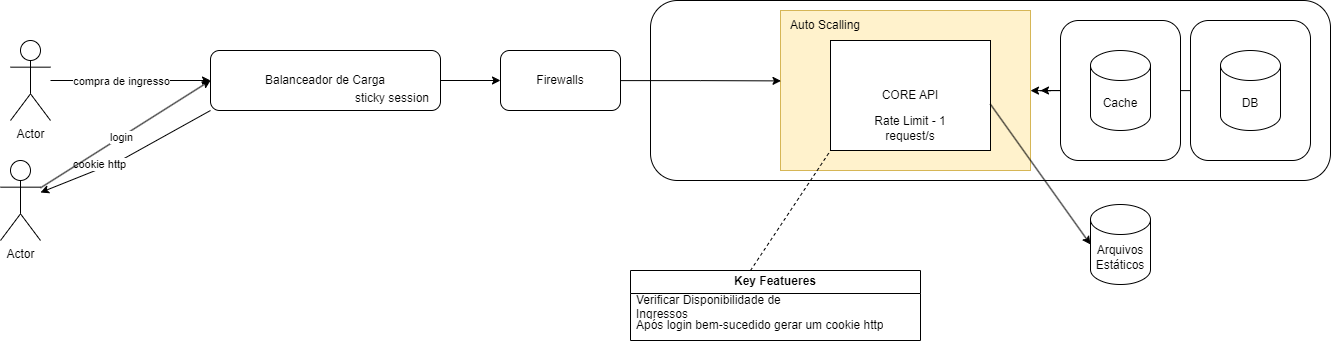

The diagram above was exported from draw.io. Its source (the exported page's mxGraphModel, read from the mxfile embedded in the PNG):
<mxGraphModel dx="2293" dy="1307" grid="1" gridSize="10" guides="1" tooltips="1" connect="1" arrows="1" fold="1" page="1" pageScale="1" pageWidth="1169" pageHeight="827" math="0" shadow="0">
  <root>
    <mxCell id="0" />
    <mxCell id="1" parent="0" />
    <mxCell id="0kx0r4Rlf0pI_rS8J3VP-30" style="rounded=0;orthogonalLoop=1;jettySize=auto;html=1;exitX=0;exitY=1;exitDx=0;exitDy=0;" edge="1" parent="1" source="0kx0r4Rlf0pI_rS8J3VP-1" target="0kx0r4Rlf0pI_rS8J3VP-27">
      <mxGeometry relative="1" as="geometry">
        <Array as="points">
          <mxPoint x="220" y="290" />
        </Array>
      </mxGeometry>
    </mxCell>
    <mxCell id="0kx0r4Rlf0pI_rS8J3VP-31" value="cookie http" style="edgeLabel;html=1;align=center;verticalAlign=middle;resizable=0;points=[];" vertex="1" connectable="0" parent="0kx0r4Rlf0pI_rS8J3VP-30">
      <mxGeometry x="0.3227" y="-6" relative="1" as="geometry">
        <mxPoint as="offset" />
      </mxGeometry>
    </mxCell>
    <mxCell id="0kx0r4Rlf0pI_rS8J3VP-34" style="edgeStyle=orthogonalEdgeStyle;rounded=0;orthogonalLoop=1;jettySize=auto;html=1;entryX=0;entryY=0.5;entryDx=0;entryDy=0;" edge="1" parent="1" source="0kx0r4Rlf0pI_rS8J3VP-1" target="0kx0r4Rlf0pI_rS8J3VP-33">
      <mxGeometry relative="1" as="geometry" />
    </mxCell>
    <mxCell id="0kx0r4Rlf0pI_rS8J3VP-1" value="Balanceador de Carga" style="rounded=1;whiteSpace=wrap;html=1;" vertex="1" parent="1">
      <mxGeometry x="310" y="180" width="230" height="60" as="geometry" />
    </mxCell>
    <mxCell id="0kx0r4Rlf0pI_rS8J3VP-3" style="edgeStyle=orthogonalEdgeStyle;rounded=0;orthogonalLoop=1;jettySize=auto;html=1;entryX=0;entryY=0.5;entryDx=0;entryDy=0;" edge="1" parent="1" source="0kx0r4Rlf0pI_rS8J3VP-2" target="0kx0r4Rlf0pI_rS8J3VP-1">
      <mxGeometry relative="1" as="geometry" />
    </mxCell>
    <mxCell id="0kx0r4Rlf0pI_rS8J3VP-20" value="compra de ingresso" style="edgeLabel;html=1;align=center;verticalAlign=middle;resizable=0;points=[];" vertex="1" connectable="0" parent="0kx0r4Rlf0pI_rS8J3VP-3">
      <mxGeometry x="-0.362" y="-1" relative="1" as="geometry">
        <mxPoint x="19" y="-1" as="offset" />
      </mxGeometry>
    </mxCell>
    <mxCell id="0kx0r4Rlf0pI_rS8J3VP-2" value="Actor" style="shape=umlActor;verticalLabelPosition=bottom;verticalAlign=top;html=1;outlineConnect=0;" vertex="1" parent="1">
      <mxGeometry x="110" y="170" width="40" height="80" as="geometry" />
    </mxCell>
    <mxCell id="0kx0r4Rlf0pI_rS8J3VP-4" value="sticky session" style="text;html=1;align=center;verticalAlign=middle;whiteSpace=wrap;rounded=0;" vertex="1" parent="1">
      <mxGeometry x="432" y="213" width="120" height="30" as="geometry" />
    </mxCell>
    <mxCell id="0kx0r4Rlf0pI_rS8J3VP-28" style="rounded=0;orthogonalLoop=1;jettySize=auto;html=1;entryX=0;entryY=0.5;entryDx=0;entryDy=0;" edge="1" parent="1" source="0kx0r4Rlf0pI_rS8J3VP-27" target="0kx0r4Rlf0pI_rS8J3VP-1">
      <mxGeometry relative="1" as="geometry" />
    </mxCell>
    <mxCell id="0kx0r4Rlf0pI_rS8J3VP-29" value="login" style="edgeLabel;html=1;align=center;verticalAlign=middle;resizable=0;points=[];" vertex="1" connectable="0" parent="0kx0r4Rlf0pI_rS8J3VP-28">
      <mxGeometry x="-0.0422" y="1" relative="1" as="geometry">
        <mxPoint as="offset" />
      </mxGeometry>
    </mxCell>
    <mxCell id="0kx0r4Rlf0pI_rS8J3VP-27" value="Actor" style="shape=umlActor;verticalLabelPosition=bottom;verticalAlign=top;html=1;outlineConnect=0;" vertex="1" parent="1">
      <mxGeometry x="100" y="290" width="40" height="80" as="geometry" />
    </mxCell>
    <mxCell id="0kx0r4Rlf0pI_rS8J3VP-33" value="Firewalls" style="rounded=1;whiteSpace=wrap;html=1;" vertex="1" parent="1">
      <mxGeometry x="600" y="180" width="120" height="60" as="geometry" />
    </mxCell>
    <mxCell id="0kx0r4Rlf0pI_rS8J3VP-35" value="" style="rounded=1;whiteSpace=wrap;html=1;" vertex="1" parent="1">
      <mxGeometry x="750" y="130" width="680" height="180" as="geometry" />
    </mxCell>
    <mxCell id="0kx0r4Rlf0pI_rS8J3VP-37" value="" style="rounded=0;whiteSpace=wrap;html=1;fillColor=#fff2cc;strokeColor=#d6b656;" vertex="1" parent="1">
      <mxGeometry x="880" y="140" width="250" height="160" as="geometry" />
    </mxCell>
    <mxCell id="0kx0r4Rlf0pI_rS8J3VP-36" value="CORE API" style="rounded=0;whiteSpace=wrap;html=1;" vertex="1" parent="1">
      <mxGeometry x="930" y="170" width="160" height="110" as="geometry" />
    </mxCell>
    <mxCell id="0kx0r4Rlf0pI_rS8J3VP-38" value="Auto Scalling" style="text;html=1;align=center;verticalAlign=middle;whiteSpace=wrap;rounded=0;" vertex="1" parent="1">
      <mxGeometry x="880" y="140" width="90" height="30" as="geometry" />
    </mxCell>
    <mxCell id="0kx0r4Rlf0pI_rS8J3VP-45" style="edgeStyle=orthogonalEdgeStyle;rounded=0;orthogonalLoop=1;jettySize=auto;html=1;" edge="1" parent="1" source="0kx0r4Rlf0pI_rS8J3VP-40">
      <mxGeometry relative="1" as="geometry">
        <mxPoint x="1140" y="220.00000000000006" as="targetPoint" />
      </mxGeometry>
    </mxCell>
    <mxCell id="0kx0r4Rlf0pI_rS8J3VP-40" value="" style="rounded=1;whiteSpace=wrap;html=1;" vertex="1" parent="1">
      <mxGeometry x="1290" y="150" width="120" height="140" as="geometry" />
    </mxCell>
    <mxCell id="0kx0r4Rlf0pI_rS8J3VP-44" style="edgeStyle=orthogonalEdgeStyle;rounded=0;orthogonalLoop=1;jettySize=auto;html=1;" edge="1" parent="1" source="0kx0r4Rlf0pI_rS8J3VP-41" target="0kx0r4Rlf0pI_rS8J3VP-37">
      <mxGeometry relative="1" as="geometry" />
    </mxCell>
    <mxCell id="0kx0r4Rlf0pI_rS8J3VP-41" value="" style="rounded=1;whiteSpace=wrap;html=1;" vertex="1" parent="1">
      <mxGeometry x="1160" y="150" width="120" height="140" as="geometry" />
    </mxCell>
    <mxCell id="0kx0r4Rlf0pI_rS8J3VP-42" value="Cache" style="shape=cylinder3;whiteSpace=wrap;html=1;boundedLbl=1;backgroundOutline=1;size=15;" vertex="1" parent="1">
      <mxGeometry x="1190" y="180" width="60" height="80" as="geometry" />
    </mxCell>
    <mxCell id="0kx0r4Rlf0pI_rS8J3VP-43" value="DB" style="shape=cylinder3;whiteSpace=wrap;html=1;boundedLbl=1;backgroundOutline=1;size=15;" vertex="1" parent="1">
      <mxGeometry x="1320" y="180" width="60" height="80" as="geometry" />
    </mxCell>
    <mxCell id="0kx0r4Rlf0pI_rS8J3VP-46" value="Rate Limit - 1 request/s" style="text;html=1;align=center;verticalAlign=middle;whiteSpace=wrap;rounded=0;" vertex="1" parent="1">
      <mxGeometry x="950" y="243" width="120" height="30" as="geometry" />
    </mxCell>
    <mxCell id="0kx0r4Rlf0pI_rS8J3VP-47" style="edgeStyle=orthogonalEdgeStyle;rounded=0;orthogonalLoop=1;jettySize=auto;html=1;entryX=0.002;entryY=0.44;entryDx=0;entryDy=0;entryPerimeter=0;" edge="1" parent="1" source="0kx0r4Rlf0pI_rS8J3VP-33" target="0kx0r4Rlf0pI_rS8J3VP-37">
      <mxGeometry relative="1" as="geometry" />
    </mxCell>
    <mxCell id="0kx0r4Rlf0pI_rS8J3VP-48" value="" style="endArrow=none;dashed=1;html=1;rounded=0;" edge="1" parent="1">
      <mxGeometry width="50" height="50" relative="1" as="geometry">
        <mxPoint x="850" y="400" as="sourcePoint" />
        <mxPoint x="930" y="280" as="targetPoint" />
      </mxGeometry>
    </mxCell>
    <mxCell id="0kx0r4Rlf0pI_rS8J3VP-49" value="Key Featueres" style="swimlane;whiteSpace=wrap;html=1;" vertex="1" parent="1">
      <mxGeometry x="730" y="400" width="290" height="70" as="geometry" />
    </mxCell>
    <mxCell id="0kx0r4Rlf0pI_rS8J3VP-50" value="Verificar Disponibilidade de Ingressos" style="text;strokeColor=none;fillColor=none;align=left;verticalAlign=middle;spacingLeft=4;spacingRight=4;overflow=hidden;points=[[0,0.5],[1,0.5]];portConstraint=eastwest;rotatable=0;whiteSpace=wrap;html=1;" vertex="1" parent="0kx0r4Rlf0pI_rS8J3VP-49">
      <mxGeometry y="20" width="210" height="30" as="geometry" />
    </mxCell>
    <mxCell id="0kx0r4Rlf0pI_rS8J3VP-51" value="Após login bem-sucedido gerar um cookie http" style="text;strokeColor=none;fillColor=none;align=left;verticalAlign=middle;spacingLeft=4;spacingRight=4;overflow=hidden;points=[[0,0.5],[1,0.5]];portConstraint=eastwest;rotatable=0;whiteSpace=wrap;html=1;" vertex="1" parent="0kx0r4Rlf0pI_rS8J3VP-49">
      <mxGeometry y="40" width="290" height="30" as="geometry" />
    </mxCell>
    <mxCell id="0kx0r4Rlf0pI_rS8J3VP-52" value="Arquivos Estáticos" style="shape=cylinder3;whiteSpace=wrap;html=1;boundedLbl=1;backgroundOutline=1;size=15;" vertex="1" parent="1">
      <mxGeometry x="1190" y="334" width="60" height="80" as="geometry" />
    </mxCell>
    <mxCell id="0kx0r4Rlf0pI_rS8J3VP-53" value="" style="endArrow=classic;html=1;rounded=0;exitX=0.998;exitY=0.576;exitDx=0;exitDy=0;exitPerimeter=0;entryX=0;entryY=0.5;entryDx=0;entryDy=0;entryPerimeter=0;" edge="1" parent="1" source="0kx0r4Rlf0pI_rS8J3VP-36" target="0kx0r4Rlf0pI_rS8J3VP-52">
      <mxGeometry width="50" height="50" relative="1" as="geometry">
        <mxPoint x="1250" y="340" as="sourcePoint" />
        <mxPoint x="1300" y="290" as="targetPoint" />
      </mxGeometry>
    </mxCell>
  </root>
</mxGraphModel>